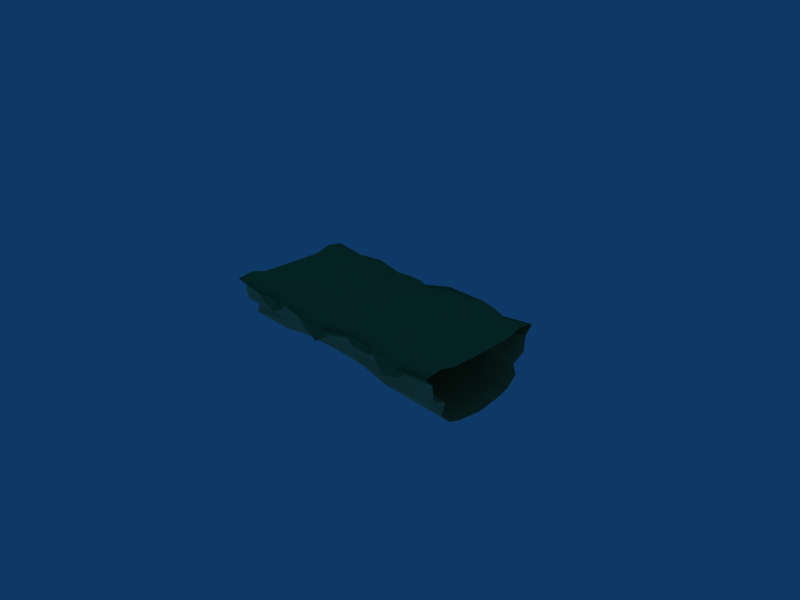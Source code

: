 # Source: Grass_Platform_middle.blend  (saved by Blender 2.49.2; exported with 4.5.12 LTS)
import bpy
from mathutils import Matrix  # noqa: F401  (used for matrix-valued properties, if any)

bpy.ops.wm.read_factory_settings(use_empty=True)
scene = bpy.context.scene
scene.name = 'Scene'

# ---- collections
col_collection_1 = bpy.data.collections.new('Collection 1'); scene.collection.children.link(col_collection_1)

# ---- materials (node trees are filled in below, after node groups)
mat_material = bpy.data.materials.new('Material')
mat_material.alpha_threshold = 0.0
mat_material.diffuse_color = (0.8979, 0.7832, 0.5008, 1.0)
mat_material.roughness = 0.5
mat_material.line_color = (0.0, 0.0, 0.0, 1.0)
mat_material_001 = bpy.data.materials.new('Material.001')
mat_material_001.alpha_threshold = 0.0
mat_material_001.diffuse_color = (0.3606, 0.6057, 0.3432, 1.0)
mat_material_001.roughness = 0.5
mat_material_001.line_color = (0.0, 0.0, 0.0, 1.0)

# ---- material node trees

# ---- world
world_world = bpy.data.worlds.new('World'); scene.world = world_world
world_world.color = (0.05656, 0.2208, 0.4)
world_world.use_sun_shadow = False
world_world.sun_shadow_jitter_overblur = 0.0
world_world.cycles.sampling_method = 'MANUAL'
world_world.cycles.sample_map_resolution = 256

# ---- cameras
cam_camera = bpy.data.cameras.new('Camera')
cam_camera.passepartout_alpha = 0.2
cam_camera.clip_end = 100.0
cam_camera.lens = 35.0
cam_camera.ortho_scale = 7.314
cam_camera.show_passepartout = False
cam_camera.show_safe_areas = True
cam_camera.dof.focus_distance = 0.0
cam_camera.dof.aperture_fstop = 128.0

# ---- meshes
me_cube = bpy.data.meshes.new('Cube')
me_cube.from_pydata([(2.0, -0.9971, 0.4185), (2.0, 0.9971, 0.4185), (-2.0, -0.9971, 0.4185), (-2.0, 0.9971, 0.4185), (2.0, 0.0, 0.3872), (-6.258e-07, -0.9971, 0.3219), (-6.258e-07, 0.9971, 0.3219), (-2.0, 0.0, 0.3872), (1.49e-07, 0.0, 0.3872), (2.0, -0.4989, 0.3872), (2.0, 0.4989, 0.3872), (1.0, -0.9971, 0.4572), (1.0, 0.9971, 0.4572), (-1.0, -0.9971, 0.4185), (-1.0, 0.9971, 0.4185), (-2.0, -0.4989, 0.3872), (-2.0, 0.4989, 0.3872), (-1.0, 0.0, 0.3872), (1.0, 0.0, 0.3872), (-2.384e-07, -0.4989, 0.3872), (-2.384e-07, 0.4989, 0.3872), (-1.0, -0.4989, 0.3872), (-1.0, 0.4989, 0.3872), (1.0, -0.4989, 0.3872), (1.0, 0.4989, 0.3872), (2.0, -0.748, 0.4603), (2.0, 0.748, 0.4603), (2.0, -0.2498, 0.3872), (2.0, 0.2498, 0.3872), (1.5, -0.9971, 0.3542), (1.5, 0.9971, 0.3542), (0.5, -0.9971, 0.4572), (0.5, 0.9971, 0.4572), (-1.5, -0.9971, 0.3596), (-1.5, 0.9971, 0.3596), (-0.5, -0.9971, 0.3219), (-0.5, 0.9971, 0.3219), (-2.0, -0.748, 0.4603), (-2.0, 0.748, 0.4603), (-2.0, -0.2498, 0.3872), (-2.0, 0.2498, 0.3872), (-1.5, 0.0, 0.3872), (-0.5, 0.0, 0.3872), (0.5, 0.0, 0.3872), (1.5, 0.0, 0.3872), (-4.321e-07, -0.748, 0.4603), (-4.321e-07, 0.748, 0.4603), (-4.47e-08, -0.2498, 0.4431), (-4.47e-08, 0.2498, 0.4431), (-1.5, -0.4989, 0.3872), (-1.5, 0.4989, 0.3872), (-1.0, -0.2498, 0.4431), (-1.0, 0.2498, 0.4431), (-0.5, -0.4989, 0.3872), (-0.5, 0.4989, 0.3872), (-1.0, -0.748, 0.4603), (-1.0, 0.748, 0.4603), (0.5, -0.4989, 0.3872), (0.5, 0.4989, 0.3872), (1.0, -0.2498, 0.419), (1.0, 0.2498, 0.419), (1.5, -0.4989, 0.3872), (1.5, 0.4989, 0.3872), (1.0, -0.748, 0.4603), (1.0, 0.748, 0.4603), (-1.5, -0.2498, 0.3872), (-1.5, 0.2498, 0.3872), (-0.5, -0.2498, 0.4431), (-0.5, 0.2498, 0.4431), (-1.5, -0.748, 0.4603), (-1.5, 0.748, 0.4603), (-0.5, -0.748, 0.4603), (-0.5, 0.748, 0.4603), (0.5, -0.2498, 0.3872), (0.5, 0.2498, 0.3872), (1.5, -0.2498, 0.3872), (1.5, 0.2498, 0.3872), (0.5, -0.748, 0.4603), (0.5, 0.748, 0.4603), (1.5, -0.748, 0.4603), (1.5, 0.748, 0.4603), (-0.5, -0.883, 0.1936), (-0.5, 0.883, 0.1936), (-1.5, -0.883, 0.2313), (-1.5, 0.883, 0.2313), (0.5, -0.883, 0.3289), (0.5, 0.883, 0.3289), (1.5, -0.883, 0.226), (1.5, 0.883, 0.226), (-1.0, -0.883, 0.2902), (-1.0, 0.883, 0.2902), (1.0, -0.883, 0.3289), (1.0, 0.883, 0.3289), (-6.258e-07, -0.883, 0.1936), (-6.258e-07, 0.883, 0.1936), (-2.0, -0.883, 0.2902), (-2.0, 0.883, 0.2902), (2.0, -0.883, 0.2902), (2.0, 0.883, 0.2902), (-0.9425, -0.4619, -0.3496), (-0.9425, 0.4619, -0.3496), (-0.4528, -0.5036, -0.3315), (-0.4528, 0.5036, -0.3315), (0.05269, -0.5188, -0.2553), (0.05269, 0.5188, -0.2553), (-1.5, -0.5601, -0.3932), (-1.5, 0.5601, -0.3932), (-2.0, -0.5601, -0.3932), (-2.0, 0.5601, -0.3932), (1.0, -0.5601, -0.3321), (1.0, 0.5601, -0.3321), (0.5, -0.5601, -0.294), (0.5, 0.5601, -0.294), (1.5, -0.5601, -0.3932), (1.5, 0.5601, -0.3932), (2.0, -0.5601, -0.3932), (2.0, 0.5601, -0.3932), (-1.0, -0.0063, -0.5), (-0.5, -0.006301, -0.5), (4.073e-07, -0.006302, -0.5), (-1.5, -0.0063, -0.5), (-2.0, -0.006299, -0.5), (1.0, -0.006304, -0.5), (0.5, -0.006303, -0.5), (1.5, -0.006304, -0.5), (2.0, -0.006305, -0.5), (-1.0, -0.3715, -0.4489), (-1.0, 0.3715, -0.4489), (-0.4738, -0.3553, -0.3984), (-0.4738, 0.3553, -0.3984), (4.073e-07, -0.3715, -0.3497), (4.073e-07, 0.3715, -0.3497), (-1.5, -0.3715, -0.4489), (-1.5, 0.3715, -0.4489), (-2.0, -0.3715, -0.4489), (-2.0, 0.3715, -0.4489), (0.5, -0.3715, -0.3497), (0.5, 0.3715, -0.3497), (1.0, -0.3715, -0.3879), (1.0, 0.3715, -0.3879), (1.5, -0.3715, -0.4489), (1.5, 0.3715, -0.4489), (2.0, -0.3715, -0.4489), (2.0, 0.3715, -0.4489), (-1.026, -0.674, -0.09214), (-1.026, 0.674, -0.09214), (-0.576, -0.7218, -0.1281), (-0.576, 0.7218, -0.1281), (-8.861e-08, -0.6517, -0.05567), (-8.861e-08, 0.6517, -0.05567), (-1.537, -0.6827, -0.1075), (-1.537, 0.6827, -0.1075), (-2.0, -0.6517, -0.05566), (-2.0, 0.6517, -0.05566), (0.5, -0.6517, -0.05567), (0.5, 0.6517, -0.05567), (1.0, -0.6517, -0.05567), (1.0, 0.6517, -0.05567), (1.5, -0.6517, -0.05567), (1.5, 0.6517, -0.05567), (2.0, -0.6517, -0.05567), (2.0, 0.6517, -0.05567), (-0.9531, -0.7862, 0.06939), (-0.9531, 0.7862, 0.06939), (-0.4796, -0.803, 0.05409), (-0.4796, 0.803, 0.05409), (0.2436, -0.8589, 0.04662), (0.2436, 0.8589, 0.04662), (-1.437, -0.7658, 0.06342), (-1.437, 0.7658, 0.06342), (-2.0, -0.8589, 0.04662), (-2.0, 0.8589, 0.04662), (0.7788, -0.7847, 0.09787), (0.7788, 0.7847, 0.09787), (1.055, -0.7573, 0.06666), (1.055, 0.7573, 0.06666), (1.552, -0.753, 0.1089), (1.552, 0.753, 0.1089), (2.0, -0.8589, 0.04661), (2.0, 0.8589, 0.04661), (-0.9065, -0.634, -0.1983), (-0.9065, 0.634, -0.1983), (-0.3969, -0.6214, -0.1656), (-0.3969, 0.6214, -0.1656), (0.09872, -0.63, -0.2024), (0.09872, 0.63, -0.2024), (-1.375, -0.608, -0.2038), (-1.375, 0.608, -0.2038), (-2.0, -0.7191, -0.2396), (-2.0, 0.7191, -0.2396), (0.478, -0.6836, -0.1694), (0.478, 0.6836, -0.1694), (1.0, -0.7192, -0.2396), (1.0, 0.7192, -0.2396), (1.513, -0.6831, -0.1863), (1.513, 0.6831, -0.1863), (2.0, -0.7192, -0.2396), (2.0, 0.7192, -0.2396), (-1.0, -0.2218, -0.4699), (-1.0, 0.2218, -0.4699), (-0.5, -0.2218, -0.4699), (-0.5, 0.2218, -0.4699), (4.073e-07, -0.2218, -0.4699), (4.073e-07, 0.2218, -0.4699), (-1.5, -0.2218, -0.4699), (-1.5, 0.2218, -0.4699), (-2.0, -0.2218, -0.4699), (-2.0, 0.2218, -0.4699), (0.5, -0.2218, -0.4699), (0.5, 0.2218, -0.4699), (1.0, -0.2218, -0.4699), (1.0, 0.2218, -0.4699), (1.5, -0.2218, -0.4699), (1.5, 0.2218, -0.4699), (2.0, -0.2218, -0.4699), (2.0, 0.2218, -0.4699), (-0.1437, -0.9158, 0.07776), (-0.1437, 0.9158, 0.07776), (-0.3563, -0.9158, 0.07776), (-0.3563, 0.9158, 0.07776), (-0.3563, -0.9643, 0.1323), (-0.3563, 0.9643, 0.1323), (-0.1437, -0.9643, 0.1323), (-0.1437, 0.9643, 0.1323), (-0.2213, -0.9373, 0.03227), (-0.1387, 0.9401, -0.05685), (1.058, -0.9011, 0.2216), (1.058, 0.9011, 0.2216), (1.408, -0.9011, 0.1495), (1.408, 0.9011, 0.1495), (1.408, -0.981, 0.2393), (1.408, 0.981, 0.2393), (1.058, -0.981, 0.3114), (1.058, 0.981, 0.3114), (1.114, -0.9353, 0.1528), (1.114, 0.9353, 0.1528), (1.282, -0.9537, 0.1473), (1.282, 0.9537, 0.1473), (1.296, -0.9034, 0.1231), (1.296, 0.9034, 0.1231), (1.128, -0.8849, 0.1286), (1.128, 0.8849, 0.1286), (1.189, -0.9008, 0.07717), (1.189, 0.9008, 0.07717), (-0.37, -0.9971, 0.3616), (-0.37, 0.9971, 0.3616), (-0.37, 0.0, 0.3872), (-0.37, -0.4989, 0.3872), (-0.37, 0.4989, 0.3872), (-0.37, -0.2498, 0.4431), (-0.37, 0.2498, 0.4431), (-0.37, -0.748, 0.5), (-0.37, 0.748, 0.5), (-0.301, -0.9643, 0.172), (-0.301, 0.9643, 0.172), (-0.1314, -0.9971, 0.3616), (-0.1314, 0.9971, 0.3616), (-0.1313, 0.0, 0.4269), (-0.1314, -0.4989, 0.4269), (-0.1314, 0.4989, 0.4269), (-0.1314, -0.2498, 0.4828), (-0.1314, 0.2498, 0.4828), (-0.1314, -0.748, 0.5), (-0.1314, 0.748, 0.5), (-0.1996, -0.9643, 0.172), (-0.1996, 0.9643, 0.172), (1.13, -0.9971, 0.4623), (1.13, 0.9971, 0.4623), (1.13, 0.0, 0.3872), (1.13, -0.4989, 0.3872), (1.13, 0.4989, 0.3872), (1.13, -0.2498, 0.3872), (1.13, 0.2498, 0.3872), (1.13, -0.748, 0.4922), (1.13, 0.748, 0.4922), (1.149, -0.981, 0.3246), (1.149, 0.981, 0.3246), (1.158, -0.9401, 0.1832), (1.158, 0.9401, 0.1832), (1.345, -0.9971, 0.4181), (1.345, 0.9971, 0.4181), (1.345, 0.0, 0.419), (1.345, -0.4989, 0.419), (1.345, 0.4989, 0.419), (1.345, -0.2498, 0.419), (1.345, 0.2498, 0.419), (1.345, -0.748, 0.4922), (1.345, 0.748, 0.4922), (1.299, -0.981, 0.2936), (1.299, 0.981, 0.2936), (1.23, -0.948, 0.1809), (1.23, 0.948, 0.1809), (-1.074, -0.9174, 0.192), (-1.074, 0.9174, 0.192), (-1.342, -0.9174, 0.1605), (-1.342, 0.9174, 0.1605), (-1.342, -0.9784, 0.2291), (-1.342, 0.9784, 0.2291), (-1.074, -0.9784, 0.2605), (-1.074, 0.9784, 0.2605), (-1.185, -0.9521, 0.1492), (-1.185, 0.9521, 0.1492), (0.9101, -0.9368, 0.2756), (0.9101, 0.9368, 0.2756), (0.6332, -0.9368, 0.2756), (0.6332, 0.9368, 0.2756), (0.6332, -1.0, 0.3466), (0.6332, 1.0, 0.3466), (0.9101, -1.0, 0.3466), (0.9101, 1.0, 0.3466)], [], [(41, 7, 39, 65), (40, 7, 41, 66), (17, 41, 65, 51), (66, 41, 17, 52), (65, 39, 15, 49), (16, 40, 66, 50), (51, 65, 49, 21), (50, 66, 52, 22), (42, 17, 51, 67), (52, 17, 42, 68), (67, 51, 21, 53), (22, 52, 68, 54), (49, 15, 37, 69), (38, 16, 50, 70), (21, 49, 69, 55), (70, 50, 22, 56), (69, 37, 2, 33), (3, 38, 70, 34), (55, 69, 33, 13), (34, 70, 56, 14), (53, 21, 55, 71), (56, 22, 54, 72), (71, 55, 13, 35), (14, 56, 72, 36), (43, 8, 47, 73), (48, 8, 43, 74), (18, 43, 73, 59), (74, 43, 18, 60), (73, 47, 19, 57), (20, 48, 74, 58), (59, 73, 57, 23), (58, 74, 60, 24), (4, 44, 75, 27), (76, 44, 4, 28), (27, 75, 61, 9), (62, 76, 28, 10), (57, 19, 45, 77), (46, 20, 58, 78), (23, 57, 77, 63), (78, 58, 24, 64), (77, 45, 5, 31), (6, 46, 78, 32), (63, 77, 31, 11), (32, 78, 64, 12), (9, 61, 79, 25), (80, 62, 10, 26), (29, 0, 25, 79), (26, 1, 30, 80), (35, 13, 89, 81), (90, 14, 36, 82), (33, 2, 95, 83), (96, 3, 34, 84), (31, 5, 93, 85), (94, 6, 32, 86), (0, 29, 87, 97), (88, 30, 1, 98), (99, 126, 128, 101), (129, 127, 100, 102), (101, 128, 130, 103), (131, 129, 102, 104), (105, 132, 126, 99), (127, 133, 106, 100), (107, 134, 132, 105), (133, 135, 108, 106), (111, 136, 138, 109), (139, 137, 112, 110), (103, 130, 136, 111), (137, 131, 104, 112), (109, 138, 140, 113), (141, 139, 110, 114), (113, 140, 142, 115), (143, 141, 114, 116), (89, 162, 164, 81), (165, 163, 90, 82), (162, 144, 146, 164), (147, 145, 163, 165), (81, 164, 166, 93), (167, 165, 82, 94), (164, 146, 148, 166), (149, 147, 165, 167), (83, 168, 162, 89), (163, 169, 84, 90), (168, 150, 144, 162), (145, 151, 169, 163), (95, 170, 168, 83), (169, 171, 96, 84), (170, 152, 150, 168), (151, 153, 171, 169), (85, 172, 174, 91), (175, 173, 86, 92), (172, 154, 156, 174), (157, 155, 173, 175), (93, 166, 172, 85), (173, 167, 94, 86), (166, 148, 154, 172), (155, 149, 167, 173), (91, 174, 176, 87), (177, 175, 92, 88), (174, 156, 158, 176), (159, 157, 175, 177), (87, 176, 178, 97), (179, 177, 88, 98), (176, 158, 160, 178), (161, 159, 177, 179), (144, 180, 182, 146), (183, 181, 145, 147), (180, 99, 101, 182), (102, 100, 181, 183), (146, 182, 184, 148), (185, 183, 147, 149), (182, 101, 103, 184), (104, 102, 183, 185), (150, 186, 180, 144), (181, 187, 151, 145), (186, 105, 99, 180), (100, 106, 187, 181), (152, 188, 186, 150), (187, 189, 153, 151), (188, 107, 105, 186), (106, 108, 189, 187), (154, 190, 192, 156), (193, 191, 155, 157), (190, 111, 109, 192), (110, 112, 191, 193), (148, 184, 190, 154), (191, 185, 149, 155), (184, 103, 111, 190), (112, 104, 185, 191), (156, 192, 194, 158), (195, 193, 157, 159), (192, 109, 113, 194), (114, 110, 193, 195), (158, 194, 196, 160), (197, 195, 159, 161), (194, 113, 115, 196), (116, 114, 195, 197), (126, 198, 200, 128), (201, 199, 127, 129), (198, 117, 118, 200), (118, 117, 199, 201), (128, 200, 202, 130), (203, 201, 129, 131), (200, 118, 119, 202), (119, 118, 201, 203), (132, 204, 198, 126), (199, 205, 133, 127), (204, 120, 117, 198), (117, 120, 205, 199), (134, 206, 204, 132), (205, 207, 135, 133), (206, 121, 120, 204), (120, 121, 207, 205), (136, 208, 210, 138), (211, 209, 137, 139), (208, 123, 122, 210), (122, 123, 209, 211), (130, 202, 208, 136), (209, 203, 131, 137), (202, 119, 123, 208), (123, 119, 203, 209), (138, 210, 212, 140), (213, 211, 139, 141), (210, 122, 124, 212), (124, 122, 211, 213), (140, 212, 214, 142), (215, 213, 141, 143), (212, 124, 125, 214), (125, 124, 213, 215), (93, 5, 222, 216), (223, 6, 94, 217), (81, 93, 216, 218), (217, 94, 82, 219), (35, 81, 218, 220), (219, 82, 36, 221), (220, 218, 224), (225, 219, 221), (218, 216, 224), (225, 217, 219), (216, 222, 224), (225, 223, 217), (87, 29, 230, 228), (231, 30, 88, 229), (91, 87, 228, 226), (229, 88, 92, 227), (11, 91, 226, 232), (227, 92, 12, 233), (232, 226, 240, 234), (241, 227, 233, 235), (226, 228, 238, 240), (239, 229, 227, 241), (228, 230, 236, 238), (237, 231, 229, 239), (238, 236, 242), (243, 237, 239), (240, 238, 242), (243, 239, 241), (234, 240, 242), (243, 241, 235), (246, 42, 67, 249), (68, 42, 246, 250), (249, 67, 53, 247), (54, 68, 250, 248), (247, 53, 71, 251), (72, 54, 248, 252), (251, 71, 35, 244), (36, 72, 252, 245), (244, 35, 220, 253), (221, 36, 245, 254), (253, 220, 224), (225, 221, 254), (8, 257, 260, 47), (261, 257, 8, 48), (257, 246, 249, 260), (250, 246, 257, 261), (47, 260, 258, 19), (259, 261, 48, 20), (260, 249, 247, 258), (248, 250, 261, 259), (19, 258, 262, 45), (263, 259, 20, 46), (258, 247, 251, 262), (252, 248, 259, 263), (45, 262, 255, 5), (256, 263, 46, 6), (262, 251, 244, 255), (245, 252, 263, 256), (5, 255, 264, 222), (265, 256, 6, 223), (255, 244, 253, 264), (254, 245, 256, 265), (222, 264, 224), (225, 265, 223), (264, 253, 224), (225, 254, 265), (268, 18, 59, 271), (60, 18, 268, 272), (271, 59, 23, 269), (24, 60, 272, 270), (269, 23, 63, 273), (64, 24, 270, 274), (273, 63, 11, 266), (12, 64, 274, 267), (266, 11, 232, 275), (233, 12, 267, 276), (275, 232, 234, 277), (235, 233, 276, 278), (277, 234, 242), (243, 235, 278), (44, 281, 284, 75), (285, 281, 44, 76), (281, 268, 271, 284), (272, 268, 281, 285), (75, 284, 282, 61), (283, 285, 76, 62), (284, 271, 269, 282), (270, 272, 285, 283), (61, 282, 286, 79), (287, 283, 62, 80), (282, 269, 273, 286), (274, 270, 283, 287), (79, 286, 279, 29), (280, 287, 80, 30), (286, 273, 266, 279), (267, 274, 287, 280), (29, 279, 288, 230), (289, 280, 30, 231), (279, 266, 275, 288), (276, 267, 280, 289), (230, 288, 290, 236), (291, 289, 231, 237), (288, 275, 277, 290), (278, 276, 289, 291), (236, 290, 242), (243, 291, 237), (290, 277, 242), (243, 278, 291), (83, 89, 292, 294), (293, 90, 84, 295), (33, 83, 294, 296), (295, 84, 34, 297), (89, 13, 298, 292), (299, 14, 90, 293), (13, 33, 296, 298), (297, 34, 14, 299), (298, 296, 300), (301, 297, 299), (292, 298, 300), (301, 299, 293), (296, 294, 300), (301, 295, 297), (294, 292, 300), (301, 293, 295), (91, 11, 308, 302), (309, 12, 92, 303), (85, 91, 302, 304), (303, 92, 86, 305), (31, 85, 304, 306), (305, 86, 32, 307), (11, 31, 306, 308), (307, 32, 12, 309), (308, 306, 304, 302), (305, 307, 309, 303)])
me_cube.polygons.foreach_set('use_smooth', [True] * 302)
me_cube.polygons.foreach_set('material_index', [1, 1, 1, 1, 1, 1, 1, 1, 1, 1, 1, 1, 1, 1, 1, 1, 1, 1, 1, 1, 1, 1, 1, 1, 1, 1, 1, 1, 1, 1, 1, 1, 1, 1, 1, 1, 1, 1, 1, 1, 1, 1, 1, 1, 1, 1, 1, 1, 1, 1, 1, 1, 1, 1, 1, 1, 0, 0, 0, 0, 0, 0, 0, 0, 0, 0, 0, 0, 0, 0, 0, 0, 0, 0, 0, 0, 0, 0, 0, 0, 0, 0, 0, 0, 0, 0, 0, 0, 0, 0, 0, 0, 0, 0, 0, 0, 0, 0, 0, 0, 0, 0, 0, 0, 0, 0, 0, 0, 0, 0, 0, 0, 0, 0, 0, 0, 0, 0, 0, 0, 0, 0, 0, 0, 0, 0, 0, 0, 0, 0, 0, 0, 0, 0, 0, 0, 0, 0, 0, 0, 0, 0, 0, 0, 0, 0, 0, 0, 0, 0, 0, 0, 0, 0, 0, 0, 0, 0, 0, 0, 0, 0, 0, 0, 0, 0, 0, 0, 1, 1, 0, 0, 1, 1, 1, 1, 1, 1, 1, 1, 1, 1, 0, 0, 1, 1, 1, 1, 1, 1, 1, 1, 1, 1, 1, 1, 1, 1, 1, 1, 1, 1, 1, 1, 1, 1, 1, 1, 1, 1, 1, 1, 1, 1, 1, 1, 1, 1, 1, 1, 1, 1, 1, 1, 1, 1, 1, 1, 1, 1, 1, 1, 1, 1, 1, 1, 1, 1, 1, 1, 1, 1, 1, 1, 1, 1, 1, 1, 1, 1, 1, 1, 1, 1, 1, 1, 1, 1, 1, 1, 1, 1, 1, 1, 1, 1, 1, 1, 1, 1, 1, 1, 1, 1, 1, 1, 0, 0, 1, 1, 1, 1, 1, 1, 1, 1, 1, 1, 1, 1, 1, 1, 1, 1, 0, 0, 1, 1, 1, 1, 1, 1])
_k = set([(81, 89), (81, 93), (82, 90), (82, 94), (83, 89), (83, 95), (84, 90), (84, 96), (85, 91), (85, 93), (86, 92), (86, 94), (87, 91), (87, 97), (88, 92), (88, 98)])
me_cube.attributes.new('sharp_edge', 'BOOLEAN', 'EDGE').data.foreach_set('value', [ (min(e.vertices), max(e.vertices)) in _k for e in me_cube.edges])
me_cube.materials.append(mat_material)
me_cube.materials.append(mat_material_001)
me_cube.use_remesh_preserve_volume = False
me_cube.use_remesh_preserve_attributes = False
me_cube.use_mirror_vertex_groups = False
me_cube.update()

# ---- objects
ob_cube = bpy.data.objects.new('Cube', me_cube)
ob_camera = bpy.data.objects.new('Camera', cam_camera)

# ---- transforms, parenting, visibility, modifiers, constraints
ob_cube.location = (0.0, 0.0, 0.0)
ob_cube.lock_rotations_4d = False
ob_cube.empty_display_type = 'ARROWS'
ob_cube.color = (0.0, 0.0, 0.0, 1.0)
ob_cube.lineart.crease_threshold = 0.0
_m = ob_cube.modifiers.new('EdgeSplit', 'EDGE_SPLIT')
_m.use_edge_angle = False
ob_camera.location = (7.481, -6.508, 5.344)
ob_camera.rotation_euler = (1.109, 0.01082, 0.8149)
ob_camera.lock_rotations_4d = False
ob_camera.empty_display_type = 'ARROWS'
ob_camera.color = (0.0, 0.0, 0.0, 0.0)
ob_camera.display_type = 'WIRE'
ob_camera.lineart.crease_threshold = 0.0

# ---- collection membership
col_collection_1.objects.link(ob_cube)
col_collection_1.objects.link(ob_camera)

# ---- scene / render settings (as saved in the file)
scene.camera = ob_camera
scene.frame_start = 1; scene.frame_end = 250; scene.frame_set(3)
scene.render.engine = 'BLENDER_EEVEE_NEXT'
scene.render.image_settings.file_format = 'JPEG'
scene.render.image_settings.color_mode = 'RGB'
scene.render.image_settings.compression = 90
scene.render.resolution_x = 800
scene.render.resolution_y = 600
scene.render.pixel_aspect_x = 100.0
scene.render.pixel_aspect_y = 100.0
scene.render.fps = 25
scene.render.dither_intensity = 0.0
scene.render.use_compositing = False
scene.render.use_sequencer = False
scene.render.bake_margin = 2
scene.render.bake_bias = 0.0
scene.render.use_stamp_time = False
scene.render.use_stamp_date = False
scene.render.use_stamp_frame = False
scene.render.use_stamp_camera = False
scene.render.use_stamp_scene = False
scene.render.use_stamp_filename = False
scene.render.use_stamp_render_time = False
scene.render.stamp_font_size = 0
scene.cycles.use_denoising = False
scene.cycles.samples = 10
scene.cycles.sampling_pattern = 'TABULATED_SOBOL'
scene.cycles.light_sampling_threshold = 0.0
scene.cycles.use_adaptive_sampling = False
scene.cycles.use_light_tree = False
scene.cycles.blur_glossy = 0.0
scene.cycles.volume_bounces = 1
scene.cycles.pixel_filter_type = 'GAUSSIAN'
scene.cycles.sample_clamp_indirect = 0.0
scene.view_settings.view_transform = 'Raw'
bpy.context.view_layer.update()
